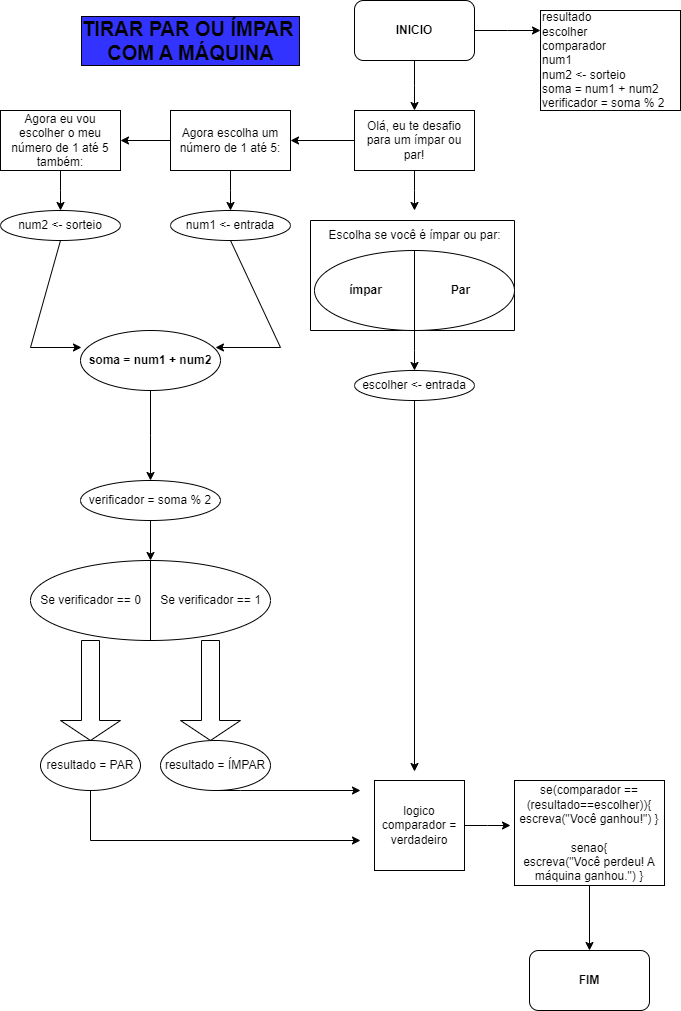

The diagram above was exported from draw.io. Its source (the exported page's mxGraphModel, read from the mxfile embedded in the PNG):
<mxGraphModel dx="880" dy="468" grid="1" gridSize="10" guides="1" tooltips="1" connect="1" arrows="1" fold="1" page="1" pageScale="1" pageWidth="827" pageHeight="1169" math="0" shadow="0">
  <root>
    <mxCell id="0" />
    <mxCell id="1" parent="0" />
    <mxCell id="vU7AhHI-blivytf-z6Z7-2" style="edgeStyle=orthogonalEdgeStyle;rounded=0;orthogonalLoop=1;jettySize=auto;html=1;" edge="1" parent="1" source="vU7AhHI-blivytf-z6Z7-1">
      <mxGeometry relative="1" as="geometry">
        <mxPoint x="414" y="110" as="targetPoint" />
      </mxGeometry>
    </mxCell>
    <mxCell id="vU7AhHI-blivytf-z6Z7-3" style="edgeStyle=orthogonalEdgeStyle;rounded=0;orthogonalLoop=1;jettySize=auto;html=1;" edge="1" parent="1" source="vU7AhHI-blivytf-z6Z7-1">
      <mxGeometry relative="1" as="geometry">
        <mxPoint x="540" y="30" as="targetPoint" />
      </mxGeometry>
    </mxCell>
    <mxCell id="vU7AhHI-blivytf-z6Z7-1" value="&lt;b&gt;INICIO&lt;/b&gt;" style="rounded=1;whiteSpace=wrap;html=1;" vertex="1" parent="1">
      <mxGeometry x="354" width="120" height="60" as="geometry" />
    </mxCell>
    <mxCell id="vU7AhHI-blivytf-z6Z7-4" value="&lt;div&gt;resultado&lt;/div&gt;&lt;div&gt;escolher&lt;/div&gt;&lt;div&gt;comparador&lt;/div&gt;num1&lt;div&gt;num2 &amp;lt;- sorteio&lt;/div&gt;&lt;div&gt;soma = num1 + num2&lt;/div&gt;&lt;div&gt;verificador = soma % 2&lt;/div&gt;" style="rounded=0;whiteSpace=wrap;html=1;align=left;" vertex="1" parent="1">
      <mxGeometry x="540" y="10" width="140" height="100" as="geometry" />
    </mxCell>
    <mxCell id="vU7AhHI-blivytf-z6Z7-7" style="edgeStyle=orthogonalEdgeStyle;rounded=0;orthogonalLoop=1;jettySize=auto;html=1;" edge="1" parent="1" source="vU7AhHI-blivytf-z6Z7-6">
      <mxGeometry relative="1" as="geometry">
        <mxPoint x="414" y="210" as="targetPoint" />
      </mxGeometry>
    </mxCell>
    <mxCell id="vU7AhHI-blivytf-z6Z7-15" style="edgeStyle=orthogonalEdgeStyle;rounded=0;orthogonalLoop=1;jettySize=auto;html=1;" edge="1" parent="1" source="vU7AhHI-blivytf-z6Z7-6">
      <mxGeometry relative="1" as="geometry">
        <mxPoint x="290" y="140" as="targetPoint" />
      </mxGeometry>
    </mxCell>
    <mxCell id="vU7AhHI-blivytf-z6Z7-6" value="Olá, eu te desafio para um ímpar ou par!" style="rounded=0;whiteSpace=wrap;html=1;" vertex="1" parent="1">
      <mxGeometry x="354" y="110" width="120" height="60" as="geometry" />
    </mxCell>
    <mxCell id="vU7AhHI-blivytf-z6Z7-9" value="" style="swimlane;startSize=0;" vertex="1" parent="1">
      <mxGeometry x="310" y="220" width="204" height="110" as="geometry" />
    </mxCell>
    <mxCell id="vU7AhHI-blivytf-z6Z7-13" style="edgeStyle=orthogonalEdgeStyle;rounded=0;orthogonalLoop=1;jettySize=auto;html=1;" edge="1" parent="vU7AhHI-blivytf-z6Z7-9" source="vU7AhHI-blivytf-z6Z7-8">
      <mxGeometry relative="1" as="geometry">
        <mxPoint x="104" y="150" as="targetPoint" />
      </mxGeometry>
    </mxCell>
    <mxCell id="vU7AhHI-blivytf-z6Z7-8" value="" style="shape=lineEllipse;line=vertical;perimeter=ellipsePerimeter;whiteSpace=wrap;html=1;backgroundOutline=1;" vertex="1" parent="vU7AhHI-blivytf-z6Z7-9">
      <mxGeometry x="4" y="30" width="200" height="80" as="geometry" />
    </mxCell>
    <mxCell id="vU7AhHI-blivytf-z6Z7-10" value="Escolha se você é ímpar ou par:" style="text;html=1;align=center;verticalAlign=middle;resizable=0;points=[];autosize=1;strokeColor=none;fillColor=none;" vertex="1" parent="vU7AhHI-blivytf-z6Z7-9">
      <mxGeometry x="4" width="200" height="30" as="geometry" />
    </mxCell>
    <mxCell id="vU7AhHI-blivytf-z6Z7-11" value="&lt;b&gt;ímpar&lt;/b&gt;" style="text;html=1;align=center;verticalAlign=middle;resizable=0;points=[];autosize=1;strokeColor=none;fillColor=none;" vertex="1" parent="vU7AhHI-blivytf-z6Z7-9">
      <mxGeometry x="25" y="55" width="60" height="30" as="geometry" />
    </mxCell>
    <mxCell id="vU7AhHI-blivytf-z6Z7-12" value="&lt;b&gt;Par&lt;/b&gt;" style="text;html=1;align=center;verticalAlign=middle;resizable=0;points=[];autosize=1;strokeColor=none;fillColor=none;" vertex="1" parent="vU7AhHI-blivytf-z6Z7-9">
      <mxGeometry x="130" y="55" width="40" height="30" as="geometry" />
    </mxCell>
    <mxCell id="vU7AhHI-blivytf-z6Z7-44" style="edgeStyle=orthogonalEdgeStyle;rounded=0;orthogonalLoop=1;jettySize=auto;html=1;" edge="1" parent="1" source="vU7AhHI-blivytf-z6Z7-14">
      <mxGeometry relative="1" as="geometry">
        <mxPoint x="414" y="771" as="targetPoint" />
      </mxGeometry>
    </mxCell>
    <mxCell id="vU7AhHI-blivytf-z6Z7-14" value="escolher &amp;lt;- entrada" style="ellipse;whiteSpace=wrap;html=1;" vertex="1" parent="1">
      <mxGeometry x="354" y="370" width="120" height="30" as="geometry" />
    </mxCell>
    <mxCell id="vU7AhHI-blivytf-z6Z7-17" style="edgeStyle=orthogonalEdgeStyle;rounded=0;orthogonalLoop=1;jettySize=auto;html=1;" edge="1" parent="1" source="vU7AhHI-blivytf-z6Z7-16">
      <mxGeometry relative="1" as="geometry">
        <mxPoint x="230" y="210" as="targetPoint" />
      </mxGeometry>
    </mxCell>
    <mxCell id="vU7AhHI-blivytf-z6Z7-19" style="edgeStyle=orthogonalEdgeStyle;rounded=0;orthogonalLoop=1;jettySize=auto;html=1;" edge="1" parent="1" source="vU7AhHI-blivytf-z6Z7-16" target="vU7AhHI-blivytf-z6Z7-20">
      <mxGeometry relative="1" as="geometry">
        <mxPoint x="110" y="140" as="targetPoint" />
      </mxGeometry>
    </mxCell>
    <mxCell id="vU7AhHI-blivytf-z6Z7-16" value="Agora escolha um número de 1 até 5:" style="rounded=0;whiteSpace=wrap;html=1;" vertex="1" parent="1">
      <mxGeometry x="170" y="110" width="120" height="60" as="geometry" />
    </mxCell>
    <mxCell id="vU7AhHI-blivytf-z6Z7-18" value="num1 &amp;lt;- entrada" style="ellipse;whiteSpace=wrap;html=1;" vertex="1" parent="1">
      <mxGeometry x="170" y="210" width="120" height="30" as="geometry" />
    </mxCell>
    <mxCell id="vU7AhHI-blivytf-z6Z7-21" style="edgeStyle=orthogonalEdgeStyle;rounded=0;orthogonalLoop=1;jettySize=auto;html=1;" edge="1" parent="1" source="vU7AhHI-blivytf-z6Z7-20">
      <mxGeometry relative="1" as="geometry">
        <mxPoint x="60" y="210" as="targetPoint" />
      </mxGeometry>
    </mxCell>
    <mxCell id="vU7AhHI-blivytf-z6Z7-20" value="Agora eu vou escolher o meu número de 1 até 5 também:" style="rounded=0;whiteSpace=wrap;html=1;" vertex="1" parent="1">
      <mxGeometry y="110" width="120" height="60" as="geometry" />
    </mxCell>
    <mxCell id="vU7AhHI-blivytf-z6Z7-22" value="num2 &amp;lt;- sorteio" style="ellipse;whiteSpace=wrap;html=1;" vertex="1" parent="1">
      <mxGeometry y="210" width="120" height="30" as="geometry" />
    </mxCell>
    <mxCell id="vU7AhHI-blivytf-z6Z7-32" style="edgeStyle=orthogonalEdgeStyle;rounded=0;orthogonalLoop=1;jettySize=auto;html=1;" edge="1" parent="1" source="vU7AhHI-blivytf-z6Z7-28">
      <mxGeometry relative="1" as="geometry">
        <mxPoint x="150" y="480" as="targetPoint" />
      </mxGeometry>
    </mxCell>
    <mxCell id="vU7AhHI-blivytf-z6Z7-28" value="&lt;b&gt;soma = num1 + num2&lt;/b&gt;" style="ellipse;whiteSpace=wrap;html=1;" vertex="1" parent="1">
      <mxGeometry x="80" y="330" width="140" height="60" as="geometry" />
    </mxCell>
    <mxCell id="vU7AhHI-blivytf-z6Z7-29" value="" style="endArrow=classic;html=1;rounded=0;exitX=0.5;exitY=1;exitDx=0;exitDy=0;entryX=0.007;entryY=0.283;entryDx=0;entryDy=0;entryPerimeter=0;" edge="1" parent="1" source="vU7AhHI-blivytf-z6Z7-22" target="vU7AhHI-blivytf-z6Z7-28">
      <mxGeometry width="50" height="50" relative="1" as="geometry">
        <mxPoint x="390" y="370" as="sourcePoint" />
        <mxPoint x="440" y="320" as="targetPoint" />
        <Array as="points">
          <mxPoint x="30" y="347" />
        </Array>
      </mxGeometry>
    </mxCell>
    <mxCell id="vU7AhHI-blivytf-z6Z7-31" value="" style="endArrow=classic;html=1;rounded=0;exitX=0.5;exitY=1;exitDx=0;exitDy=0;entryX=0.964;entryY=0.283;entryDx=0;entryDy=0;entryPerimeter=0;" edge="1" parent="1" source="vU7AhHI-blivytf-z6Z7-18" target="vU7AhHI-blivytf-z6Z7-28">
      <mxGeometry width="50" height="50" relative="1" as="geometry">
        <mxPoint x="230" y="290" as="sourcePoint" />
        <mxPoint x="251" y="397" as="targetPoint" />
        <Array as="points">
          <mxPoint x="280" y="347" />
        </Array>
      </mxGeometry>
    </mxCell>
    <mxCell id="vU7AhHI-blivytf-z6Z7-35" style="edgeStyle=orthogonalEdgeStyle;rounded=0;orthogonalLoop=1;jettySize=auto;html=1;entryX=0.5;entryY=0;entryDx=0;entryDy=0;" edge="1" parent="1" source="vU7AhHI-blivytf-z6Z7-33" target="vU7AhHI-blivytf-z6Z7-34">
      <mxGeometry relative="1" as="geometry" />
    </mxCell>
    <mxCell id="vU7AhHI-blivytf-z6Z7-33" value="verificador = soma % 2" style="ellipse;whiteSpace=wrap;html=1;" vertex="1" parent="1">
      <mxGeometry x="80" y="480" width="140" height="40" as="geometry" />
    </mxCell>
    <mxCell id="vU7AhHI-blivytf-z6Z7-34" value="" style="shape=lineEllipse;line=vertical;perimeter=ellipsePerimeter;whiteSpace=wrap;html=1;backgroundOutline=1;" vertex="1" parent="1">
      <mxGeometry x="30" y="560" width="240" height="80" as="geometry" />
    </mxCell>
    <mxCell id="vU7AhHI-blivytf-z6Z7-36" value="Se verificador == 0" style="text;html=1;align=center;verticalAlign=middle;resizable=0;points=[];autosize=1;strokeColor=none;fillColor=none;" vertex="1" parent="1">
      <mxGeometry x="30" y="585" width="120" height="30" as="geometry" />
    </mxCell>
    <mxCell id="vU7AhHI-blivytf-z6Z7-37" value="Se verificador == 1" style="text;html=1;align=center;verticalAlign=middle;resizable=0;points=[];autosize=1;strokeColor=none;fillColor=none;" vertex="1" parent="1">
      <mxGeometry x="150" y="585" width="120" height="30" as="geometry" />
    </mxCell>
    <mxCell id="vU7AhHI-blivytf-z6Z7-38" value="" style="shape=singleArrow;direction=south;whiteSpace=wrap;html=1;" vertex="1" parent="1">
      <mxGeometry x="60" y="640" width="60" height="100" as="geometry" />
    </mxCell>
    <mxCell id="vU7AhHI-blivytf-z6Z7-39" value="" style="shape=singleArrow;direction=south;whiteSpace=wrap;html=1;" vertex="1" parent="1">
      <mxGeometry x="180" y="640" width="60" height="100" as="geometry" />
    </mxCell>
    <mxCell id="vU7AhHI-blivytf-z6Z7-40" value="resultado = PAR" style="ellipse;whiteSpace=wrap;html=1;" vertex="1" parent="1">
      <mxGeometry x="40" y="740" width="100" height="50" as="geometry" />
    </mxCell>
    <mxCell id="vU7AhHI-blivytf-z6Z7-41" value="resultado = ÍMPAR" style="ellipse;whiteSpace=wrap;html=1;" vertex="1" parent="1">
      <mxGeometry x="160" y="740" width="110" height="50" as="geometry" />
    </mxCell>
    <mxCell id="vU7AhHI-blivytf-z6Z7-42" value="" style="endArrow=classic;html=1;rounded=0;exitX=0.5;exitY=1;exitDx=0;exitDy=0;" edge="1" parent="1" source="vU7AhHI-blivytf-z6Z7-40">
      <mxGeometry width="50" height="50" relative="1" as="geometry">
        <mxPoint x="390" y="770" as="sourcePoint" />
        <mxPoint x="360" y="840" as="targetPoint" />
        <Array as="points">
          <mxPoint x="90" y="840" />
        </Array>
      </mxGeometry>
    </mxCell>
    <mxCell id="vU7AhHI-blivytf-z6Z7-43" value="" style="endArrow=classic;html=1;rounded=0;exitX=0.5;exitY=1;exitDx=0;exitDy=0;" edge="1" parent="1" source="vU7AhHI-blivytf-z6Z7-41">
      <mxGeometry width="50" height="50" relative="1" as="geometry">
        <mxPoint x="390" y="770" as="sourcePoint" />
        <mxPoint x="360" y="790" as="targetPoint" />
        <Array as="points">
          <mxPoint x="240" y="790" />
        </Array>
      </mxGeometry>
    </mxCell>
    <mxCell id="vU7AhHI-blivytf-z6Z7-46" style="edgeStyle=orthogonalEdgeStyle;rounded=0;orthogonalLoop=1;jettySize=auto;html=1;" edge="1" parent="1" source="vU7AhHI-blivytf-z6Z7-45">
      <mxGeometry relative="1" as="geometry">
        <mxPoint x="510" y="825" as="targetPoint" />
      </mxGeometry>
    </mxCell>
    <mxCell id="vU7AhHI-blivytf-z6Z7-45" value="logico comparador = verdadeiro" style="whiteSpace=wrap;html=1;aspect=fixed;" vertex="1" parent="1">
      <mxGeometry x="374" y="780" width="90" height="90" as="geometry" />
    </mxCell>
    <mxCell id="vU7AhHI-blivytf-z6Z7-48" style="edgeStyle=orthogonalEdgeStyle;rounded=0;orthogonalLoop=1;jettySize=auto;html=1;" edge="1" parent="1" source="vU7AhHI-blivytf-z6Z7-47">
      <mxGeometry relative="1" as="geometry">
        <mxPoint x="589" y="950" as="targetPoint" />
      </mxGeometry>
    </mxCell>
    <mxCell id="vU7AhHI-blivytf-z6Z7-47" value="se(comparador ==(resultado==escolher)){&lt;div&gt;escreva(&quot;Você ganhou!&quot;) }&lt;/div&gt;&lt;div&gt;&lt;br&gt;&lt;/div&gt;&lt;div&gt;senao{&lt;/div&gt;&lt;div&gt;escreva(&quot;Você perdeu! A máquina ganhou.&quot;) }&lt;/div&gt;" style="rounded=0;whiteSpace=wrap;html=1;" vertex="1" parent="1">
      <mxGeometry x="514" y="780" width="150" height="105" as="geometry" />
    </mxCell>
    <mxCell id="vU7AhHI-blivytf-z6Z7-49" value="&lt;b&gt;FIM&lt;/b&gt;" style="rounded=1;whiteSpace=wrap;html=1;" vertex="1" parent="1">
      <mxGeometry x="529" y="950" width="120" height="60" as="geometry" />
    </mxCell>
    <mxCell id="vU7AhHI-blivytf-z6Z7-50" value="&lt;b&gt;&lt;font style=&quot;font-size: 20px;&quot;&gt;TIRAR PAR OU ÍMPAR&amp;nbsp;&lt;/font&gt;&lt;/b&gt;&lt;div&gt;&lt;b&gt;&lt;font style=&quot;font-size: 20px;&quot;&gt;COM A MÁQUINA&lt;/font&gt;&lt;/b&gt;&lt;/div&gt;" style="text;html=1;align=center;verticalAlign=middle;resizable=0;points=[];autosize=1;strokeColor=none;fillColor=none;labelBackgroundColor=#3333FF;labelBorderColor=default;" vertex="1" parent="1">
      <mxGeometry x="70" y="10" width="240" height="60" as="geometry" />
    </mxCell>
  </root>
</mxGraphModel>